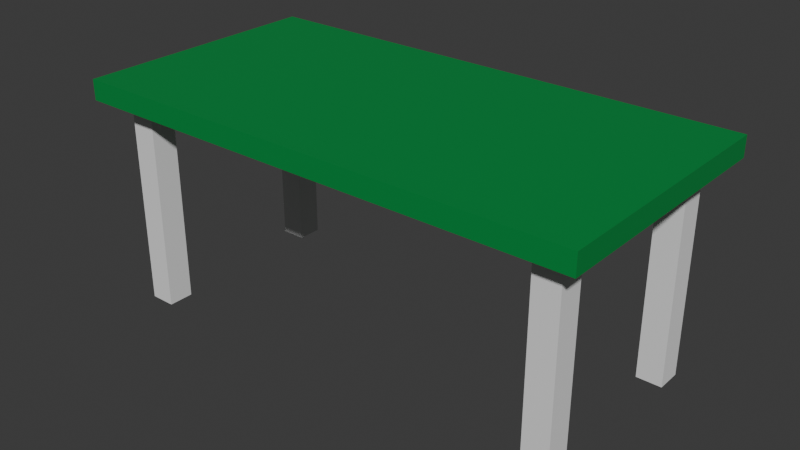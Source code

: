 # Source: m00-05-zaleznosci-spakowane.blend  (saved by Blender 5.2.45; exported with 4.5.12 LTS)
import bpy
from mathutils import Matrix  # noqa: F401  (used for matrix-valued properties, if any)

bpy.ops.wm.read_factory_settings(use_empty=True)
scene = bpy.context.scene
scene.name = 'Scene'

# ---- collections
col_collection = bpy.data.collections.new('Collection'); scene.collection.children.link(col_collection)

# ---- images (referenced by path relative to the original .blend; pixels are not part of the script)
import os
ASSET_DIR = os.environ.get("B2B_ASSET_DIR", "")  # directory of the original .blend (textures are referenced by path, not embedded)
HERE = os.path.dirname(os.path.abspath(__file__))  # packed textures are extracted next to this script under _unpacked/

def load_image(name, relpath, width, height, colorspace="sRGB"):
    """Load a texture the original file referenced (path relative to the .blend, or extracted next to this script)."""
    p = next((c for c in (os.path.join(HERE, relpath), os.path.join(ASSET_DIR, relpath)) if relpath and os.path.exists(c)), "")
    if p:
        img = bpy.data.images.load(p, check_existing=True)
        img.name = name
    else:  # same state as the original file: an image datablock whose file is absent (Cycles renders it pink)
        img = bpy.data.images.new(name, width, height)
        img.source = "FILE"
        img.filepath = "//" + (relpath or name)
    img.colorspace_settings.name = colorspace
    return img
img_etykieta_kurs_png = load_image('etykieta-kurs.png', '_unpacked/etykieta-kurs.4fa7f67f.png', 256, 256, 'sRGB')

# ---- materials (node trees are filled in below, after node groups)
mat_m00_obraz_testowy = bpy.data.materials.new('M00_obraz_testowy')

# ---- material node trees
mat_m00_obraz_testowy.use_nodes = True; mat_m00_obraz_testowy.node_tree.nodes.clear()
_N = mat_m00_obraz_testowy.node_tree.nodes; _L = mat_m00_obraz_testowy.node_tree.links
n0 = _N.new('ShaderNodeBsdfPrincipled'); n0.name = 'Principled BSDF'; n0.location = (-200, 100)
n0.inputs[10].default_value = 0.005
n1 = _N.new('ShaderNodeOutputMaterial'); n1.name = 'Material Output'; n1.location = (200, 100)
n2 = _N.new('ShaderNodeTexImage'); n2.name = 'Image Texture'; n2.location = (0, 0)
n2.image = img_etykieta_kurs_png
_L.new(n0.outputs[0], n1.inputs[0])
_L.new(n2.outputs[0], n0.inputs[0])
n1.is_active_output = True

# ---- world
world_world = bpy.data.worlds.new('World'); scene.world = world_world
world_world.use_nodes = True; world_world.node_tree.nodes.clear()
_N = world_world.node_tree.nodes; _L = world_world.node_tree.links
n0 = _N.new('ShaderNodeOutputWorld'); n0.name = 'World Output'; n0.location = (200, 100)
n1 = _N.new('ShaderNodeBackground'); n1.name = 'Background'; n1.location = (-200, 100)
n1.inputs[0].default_value = (0.05088, 0.05088, 0.05088, 1.0)
_L.new(n1.outputs[0], n0.inputs[0])
n0.is_active_output = True
world_world.color = (0.05088, 0.05088, 0.05088)
world_world.sun_shadow_jitter_overblur = 0.0

# ---- meshes
me_cube_003 = bpy.data.meshes.new('Cube.003')
me_cube_003.from_pydata([(-1.0, -0.5, -0.04), (-1.0, -0.5, 0.04), (-1.0, 0.5, -0.04), (-1.0, 0.5, 0.04), (1.0, -0.5, -0.04), (1.0, -0.5, 0.04), (1.0, 0.5, -0.04), (1.0, 0.5, 0.04)], [], [(0, 1, 3, 2), (2, 3, 7, 6), (6, 7, 5, 4), (4, 5, 1, 0), (2, 6, 4, 0), (7, 3, 1, 5)])
_uv = me_cube_003.uv_layers.new(name='UVMap')
_uv.uv.foreach_set('vector', [0.375, 0.0, 0.625, 0.0, 0.625, 0.25, 0.375, 0.25, 0.375, 0.25, 0.625, 0.25, 0.625, 0.5, 0.375, 0.5, 0.375, 0.5, 0.625, 0.5, 0.625, 0.75, 0.375, 0.75, 0.375, 0.75, 0.625, 0.75, 0.625, 1.0, 0.375, 1.0, 0.125, 0.5, 0.375, 0.5, 0.375, 0.75, 0.125, 0.75, 0.625, 0.5, 0.875, 0.5, 0.875, 0.75, 0.625, 0.75])
me_cube_003.materials.append(mat_m00_obraz_testowy)
me_cube_003.update()
me_cube_004 = bpy.data.meshes.new('Cube.004')
me_cube_004.from_pydata([(-0.05, -0.05, -0.41), (-0.05, -0.05, 0.41), (-0.05, 0.05, -0.41), (-0.05, 0.05, 0.41), (0.05, -0.05, -0.41), (0.05, -0.05, 0.41), (0.05, 0.05, -0.41), (0.05, 0.05, 0.41)], [], [(0, 1, 3, 2), (2, 3, 7, 6), (6, 7, 5, 4), (4, 5, 1, 0), (2, 6, 4, 0), (7, 3, 1, 5)])
_uv = me_cube_004.uv_layers.new(name='UVMap')
_uv.uv.foreach_set('vector', [0.375, 0.0, 0.625, 0.0, 0.625, 0.25, 0.375, 0.25, 0.375, 0.25, 0.625, 0.25, 0.625, 0.5, 0.375, 0.5, 0.375, 0.5, 0.625, 0.5, 0.625, 0.75, 0.375, 0.75, 0.375, 0.75, 0.625, 0.75, 0.625, 1.0, 0.375, 1.0, 0.125, 0.5, 0.375, 0.5, 0.375, 0.75, 0.125, 0.75, 0.625, 0.5, 0.875, 0.5, 0.875, 0.75, 0.625, 0.75])
me_cube_004.update()
me_cube_005 = bpy.data.meshes.new('Cube.005')
me_cube_005.from_pydata([(-0.05, -0.05, -0.41), (-0.05, -0.05, 0.41), (-0.05, 0.05, -0.41), (-0.05, 0.05, 0.41), (0.05, -0.05, -0.41), (0.05, -0.05, 0.41), (0.05, 0.05, -0.41), (0.05, 0.05, 0.41)], [], [(0, 1, 3, 2), (2, 3, 7, 6), (6, 7, 5, 4), (4, 5, 1, 0), (2, 6, 4, 0), (7, 3, 1, 5)])
_uv = me_cube_005.uv_layers.new(name='UVMap')
_uv.uv.foreach_set('vector', [0.375, 0.0, 0.625, 0.0, 0.625, 0.25, 0.375, 0.25, 0.375, 0.25, 0.625, 0.25, 0.625, 0.5, 0.375, 0.5, 0.375, 0.5, 0.625, 0.5, 0.625, 0.75, 0.375, 0.75, 0.375, 0.75, 0.625, 0.75, 0.625, 1.0, 0.375, 1.0, 0.125, 0.5, 0.375, 0.5, 0.375, 0.75, 0.125, 0.75, 0.625, 0.5, 0.875, 0.5, 0.875, 0.75, 0.625, 0.75])
me_cube_005.update()
me_cube_006 = bpy.data.meshes.new('Cube.006')
me_cube_006.from_pydata([(-0.05, -0.05, -0.41), (-0.05, -0.05, 0.41), (-0.05, 0.05, -0.41), (-0.05, 0.05, 0.41), (0.05, -0.05, -0.41), (0.05, -0.05, 0.41), (0.05, 0.05, -0.41), (0.05, 0.05, 0.41)], [], [(0, 1, 3, 2), (2, 3, 7, 6), (6, 7, 5, 4), (4, 5, 1, 0), (2, 6, 4, 0), (7, 3, 1, 5)])
_uv = me_cube_006.uv_layers.new(name='UVMap')
_uv.uv.foreach_set('vector', [0.375, 0.0, 0.625, 0.0, 0.625, 0.25, 0.375, 0.25, 0.375, 0.25, 0.625, 0.25, 0.625, 0.5, 0.375, 0.5, 0.375, 0.5, 0.625, 0.5, 0.625, 0.75, 0.375, 0.75, 0.375, 0.75, 0.625, 0.75, 0.625, 1.0, 0.375, 1.0, 0.125, 0.5, 0.375, 0.5, 0.375, 0.75, 0.125, 0.75, 0.625, 0.5, 0.875, 0.5, 0.875, 0.75, 0.625, 0.75])
me_cube_006.update()
me_cube_007 = bpy.data.meshes.new('Cube.007')
me_cube_007.from_pydata([(-0.05, -0.05, -0.41), (-0.05, -0.05, 0.41), (-0.05, 0.05, -0.41), (-0.05, 0.05, 0.41), (0.05, -0.05, -0.41), (0.05, -0.05, 0.41), (0.05, 0.05, -0.41), (0.05, 0.05, 0.41)], [], [(0, 1, 3, 2), (2, 3, 7, 6), (6, 7, 5, 4), (4, 5, 1, 0), (2, 6, 4, 0), (7, 3, 1, 5)])
_uv = me_cube_007.uv_layers.new(name='UVMap')
_uv.uv.foreach_set('vector', [0.375, 0.0, 0.625, 0.0, 0.625, 0.25, 0.375, 0.25, 0.375, 0.25, 0.625, 0.25, 0.625, 0.5, 0.375, 0.5, 0.375, 0.5, 0.625, 0.5, 0.625, 0.75, 0.375, 0.75, 0.375, 0.75, 0.625, 0.75, 0.625, 1.0, 0.375, 1.0, 0.125, 0.5, 0.375, 0.5, 0.375, 0.75, 0.125, 0.75, 0.625, 0.5, 0.875, 0.5, 0.875, 0.75, 0.625, 0.75])
me_cube_007.update()

# ---- objects
ob_blat = bpy.data.objects.new('Blat', me_cube_003)
ob_noga_pp = bpy.data.objects.new('Noga_PP', me_cube_004)
ob_noga_lp = bpy.data.objects.new('Noga_LP', me_cube_005)
ob_noga_pt = bpy.data.objects.new('Noga_PT', me_cube_006)
ob_noga_lt = bpy.data.objects.new('Noga_LT', me_cube_007)

# ---- transforms, parenting, visibility, modifiers, constraints
ob_blat.location = (0.0, 0.0, 0.86)
ob_noga_pp.location = (0.86, -0.36, 0.41)
ob_noga_lp.location = (-0.86, -0.36, 0.41)
ob_noga_pt.location = (0.86, 0.36, 0.41)
ob_noga_lt.location = (-0.86, 0.36, 0.41)

# ---- collection membership
col_collection.objects.link(ob_blat)
col_collection.objects.link(ob_noga_pp)
col_collection.objects.link(ob_noga_lp)
col_collection.objects.link(ob_noga_pt)
col_collection.objects.link(ob_noga_lt)

# ---- scene / render settings (as saved in the file)
scene.frame_start = 1; scene.frame_end = 250; scene.frame_set(1)
scene.render.engine = 'BLENDER_EEVEE_NEXT'
scene.render.bake_bias = 0.0
scene.render.bake_samples = 0
scene.render.compositor_device = 'GPU'
scene.eevee.use_volume_custom_range = False
scene.eevee.fast_gi_thickness_near = 0.1
scene.eevee.fast_gi_thickness_far = 0.0
scene.eevee.ray_tracing_options.screen_trace_thickness = 0.1
bpy.context.view_layer.update()

# ---- added for rendering (the .blend has no active camera and no usable light): camera, sun
cam_auto = bpy.data.cameras.new('AutoCamera')
cam_auto.lens = 50.0
cam_auto.sensor_width = 36.0
cam_auto.clip_end = 1000.0
ob_auto_camera = bpy.data.objects.new('AutoCamera', cam_auto)
scene.collection.objects.link(ob_auto_camera)
ob_auto_camera.location = (2.23016, -2.67619, 2.23412)
ob_auto_camera.rotation_euler = (1.09748, -7.21219e-08, 0.694738)
scene.camera = ob_auto_camera
light_auto_sun = bpy.data.lights.new('AutoSun', 'SUN')
light_auto_sun.energy = 3.0
light_auto_sun.angle = 0.0523599
ob_auto_sun = bpy.data.objects.new('AutoSun', light_auto_sun)
scene.collection.objects.link(ob_auto_sun)
ob_auto_sun.rotation_euler = (0.872665, 0.174533, 0.523599)
bpy.context.view_layer.update()
